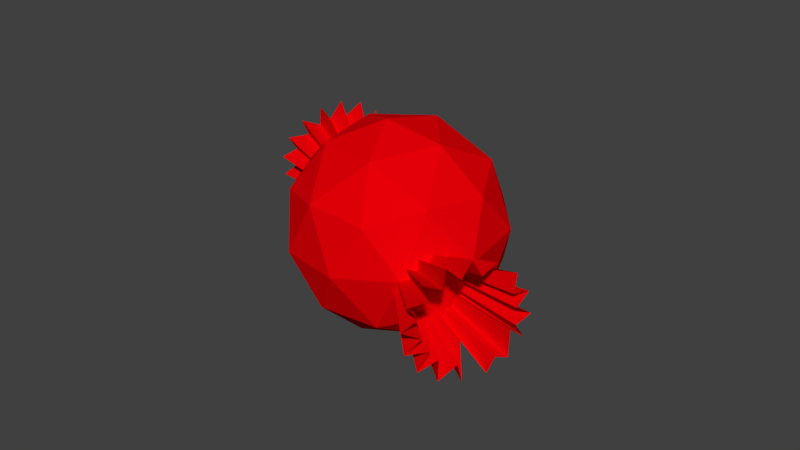 # Source: Candyblend.blend  (saved by Blender 2.79.0; exported with 4.5.12 LTS)
import bpy
from mathutils import Matrix  # noqa: F401  (used for matrix-valued properties, if any)

bpy.ops.wm.read_factory_settings(use_empty=True)
scene = bpy.context.scene
scene.name = 'Scene'

# ---- collections
col_collection_1 = bpy.data.collections.new('Collection 1'); scene.collection.children.link(col_collection_1)

# ---- materials (node trees are filled in below, after node groups)
mat_material_001 = bpy.data.materials.new('Material.001')
mat_material_001.alpha_threshold = 0.0
mat_material_001.use_transparent_shadow = False
mat_material_001.diffuse_color = (0.8, 0.0, 0.00245, 1.0)
mat_material_001.roughness = 0.5

# ---- material node trees

# ---- world
world_world = bpy.data.worlds.new('World'); scene.world = world_world
world_world.color = (0.05088, 0.05088, 0.05088)
world_world.use_sun_shadow = False
world_world.sun_shadow_jitter_overblur = 0.0
world_world.cycles.sampling_method = 'MANUAL'

# ---- meshes
me_circle_001 = bpy.data.meshes.new('Circle.001')
me_circle_001.from_pydata([(0.8866, 1.392, -4.499), (0.2431, 1.865, -4.478), (0.1341, 1.471, -4.553), (-0.3505, 1.619, -4.478), (-0.1104, 0.9117, -3.825), (-0.8049, 1.165, -4.478), (-0.4441, 0.7111, -4.542), (-1.051, 0.5712, -4.478), (-0.5402, 0.2017, -4.507), (-1.051, -0.0714, -4.478), (-0.4489, -0.1297, -4.484), (-0.8049, -0.665, -4.478), (-0.2603, -0.5167, -4.465), (-0.3505, -1.119, -4.478), (0.1132, -0.9189, -4.461), (0.2431, -1.365, -4.478), (0.608, -0.9481, -4.413), (0.8857, -1.365, -4.478), (1.015, -0.8671, -4.477), (1.479, -1.119, -4.478), (1.433, -0.6508, -4.531), (1.934, -0.665, -4.478), (1.743, -0.2621, -4.572), (2.18, -0.0714, -4.478), (1.863, 0.3445, -3.906), (2.18, 0.5712, -4.478), (1.72, 0.7828, -4.577), (1.934, 1.165, -4.478), (1.461, 1.067, -4.607), (1.479, 1.619, -4.478), (1.086, 1.322, -4.643), (0.8857, 1.865, -4.478), (0.2315, 0.2155, -0.9439), (0.1839, 0.2108, -0.9439), (0.1383, 0.1969, -0.9439), (0.09614, 0.1744, -0.9439), (0.05923, 0.1441, -0.9439), (0.02894, 0.1072, -0.9439), (0.006426, 0.06509, -0.9439), (-0.007435, 0.01939, -0.9439), (-0.01212, -0.02813, -0.9439), (-0.007435, -0.07565, -0.9439), (0.006426, -0.1213, -0.9439), (0.02894, -0.1635, -0.9439), (0.05923, -0.2004, -0.9439), (0.09614, -0.2307, -0.9439), (0.1383, -0.2532, -0.9439), (0.1839, -0.267, -0.9439), (0.2315, -0.2717, -0.9439), (0.279, -0.267, -0.9439), (0.3247, -0.2532, -0.9439), (0.3668, -0.2307, -0.9439), (0.4037, -0.2004, -0.9439), (0.434, -0.1635, -0.9439), (0.4565, -0.1213, -0.9439), (0.4704, -0.07565, -0.9439), (0.4751, -0.02813, -0.9439), (0.4704, 0.01939, -0.9439), (0.4565, 0.06509, -0.9439), (0.434, 0.1072, -0.9439), (0.4037, 0.1441, -0.9439), (0.3668, 0.1744, -0.9439), (0.3247, 0.1969, -0.9439), (0.279, 0.2108, -0.9439), (1.934, -0.665, -4.478), (-3.016, 0.3267, -0.7183), (-0.7486, 0.4851, -2.902), (-1.148, 2.861, -0.8699), (-1.91, 1.63, 1.929), (-1.982, -1.506, 1.628), (-1.264, -2.214, -1.358), (1.758, 1.886, -1.603), (1.04, 2.594, 1.382), (0.5246, -0.1046, 2.926), (0.9242, -2.48, 0.8942), (1.686, -1.25, -1.905), (2.792, 0.05384, 0.7427), (-2.428, 1.84, -0.9357), (-2.193, 0.4437, -2.13), (-1.095, 1.933, -2.219), (-1.163, -1.049, -2.506), (-2.496, -1.142, -1.223), (-2.876, 1.117, 0.7097), (-1.778, 2.606, 0.6206), (-2.918, -0.7266, 0.5323), (-2.268, 0.03958, 2.089), (-1.888, -2.22, 0.1563), (0.5708, -0.4828, -2.827), (0.268, -2.069, -1.92), (0.3779, 2.757, -1.456), (0.6128, 1.361, -2.65), (-0.492, 2.45, 1.945), (-0.04406, 3.173, 0.2991), (-0.8368, -0.9801, 2.674), (-0.7948, 0.8633, 2.852), (-0.1799, -2.792, -0.2748), (-0.6019, -2.376, 1.48), (2.044, 0.3409, -2.064), (1.664, 2.6, -0.132), (0.9392, 1.43, 2.53), (0.8712, -1.553, 2.243), (1.554, -2.226, -0.5963), (2.694, 1.107, -0.508), (2.652, -0.7362, -0.6854), (2.272, 1.523, 1.247), (1.969, -0.06323, 2.154), (2.204, -1.46, 0.96), (-0.1837, 0.8699, 4.667), (0.5942, 0.7526, 4.806), (0.3877, 0.3918, 4.809), (0.8451, 0.1611, 4.814), (0.3366, -0.1186, 4.009), (0.8568, -0.4795, 4.766), (0.2816, -0.5509, 4.7), (0.6274, -1.072, 4.668), (0.01161, -0.9754, 4.57), (0.1919, -1.525, 4.536), (-0.2723, -1.143, 4.471), (-0.3834, -1.771, 4.39), (-0.6633, -1.282, 4.355), (-1.011, -1.772, 4.252), (-1.198, -1.303, 4.231), (-1.595, -1.528, 4.143), (-1.555, -0.9717, 4.13), (-2.047, -1.076, 4.079), (-1.801, -0.6327, 4.169), (-2.298, -0.4843, 4.071), (-1.959, -0.1905, 4.225), (-2.31, 0.1563, 4.12), (-1.923, 0.2993, 4.314), (-2.08, 0.7486, 4.218), (-1.453, 0.8636, 3.778), (-1.645, 1.202, 4.35), (-1.199, 1.02, 4.535), (-1.07, 1.448, 4.496), (-0.8307, 1.036, 4.648), (-0.442, 1.449, 4.634), (-0.4025, 0.9497, 4.773), (0.1422, 1.205, 4.743), (0.2411, -0.1458, 1.028), (0.2713, -0.1825, 1.031), (0.2941, -0.2245, 1.033), (0.3084, -0.27, 1.033), (0.3139, -0.3174, 1.03), (0.3102, -0.3648, 1.025), (0.2974, -0.4103, 1.019), (0.2762, -0.4524, 1.011), (0.2473, -0.4892, 1.002), (0.2118, -0.5195, 0.9915), (0.1711, -0.542, 0.9808), (0.1267, -0.5559, 0.9699), (0.08039, -0.5606, 0.9593), (0.03389, -0.556, 0.9495), (-0.01099, -0.5422, 0.9407), (-0.05252, -0.5199, 0.9333), (-0.08912, -0.4897, 0.9277), (-0.1194, -0.453, 0.924), (-0.1421, -0.411, 0.9223), (-0.1565, -0.3655, 0.9228), (-0.1619, -0.3181, 0.9254), (-0.1582, -0.2707, 0.93), (-0.1455, -0.2251, 0.9364), (-0.1243, -0.1831, 0.9444), (-0.09537, -0.1463, 0.9537), (-0.05987, -0.116, 0.9639), (-0.01915, -0.09351, 0.9747), (0.02523, -0.07963, 0.9856), (0.07155, -0.07489, 0.9961), (0.118, -0.07948, 1.006), (0.1629, -0.09324, 1.015), (0.2045, -0.1156, 1.022), (-2.31, 0.1563, 4.12)], [(21, 64), (128, 171)], [(23, 22, 54, 55), (10, 9, 41, 42), (24, 23, 55, 56), (11, 10, 42, 43), (25, 24, 56, 57), (12, 11, 43, 44), (26, 25, 57, 58), (13, 12, 44, 45), (27, 26, 58, 59), (14, 13, 45, 46), (1, 0, 32, 33), (28, 27, 59, 60), (15, 14, 46, 47), (2, 1, 33, 34), (29, 28, 60, 61), (16, 15, 47, 48), (3, 2, 34, 35), (30, 29, 61, 62), (17, 16, 48, 49), (4, 3, 35, 36), (31, 30, 62, 63), (18, 17, 49, 50), (5, 4, 36, 37), (0, 31, 63, 32), (19, 18, 50, 51), (6, 5, 37, 38), (20, 19, 51, 52), (7, 6, 38, 39), (21, 20, 52, 53), (8, 7, 39, 40), (22, 21, 53, 54), (9, 8, 40, 41), (65, 78, 77), (66, 78, 80), (65, 77, 82), (65, 82, 84), (65, 84, 81), (66, 80, 87), (67, 79, 89), (68, 83, 91), (69, 85, 93), (70, 86, 95), (66, 87, 90), (67, 89, 92), (68, 91, 94), (69, 93, 96), (70, 95, 88), (71, 97, 102), (72, 98, 104), (73, 99, 105), (74, 100, 106), (75, 101, 103), (103, 106, 76), (103, 101, 106), (101, 74, 106), (106, 105, 76), (106, 100, 105), (100, 73, 105), (105, 104, 76), (105, 99, 104), (99, 72, 104), (104, 102, 76), (104, 98, 102), (98, 71, 102), (102, 103, 76), (102, 97, 103), (97, 75, 103), (88, 101, 75), (88, 95, 101), (95, 74, 101), (96, 100, 74), (96, 93, 100), (93, 73, 100), (94, 99, 73), (94, 91, 99), (91, 72, 99), (92, 98, 72), (92, 89, 98), (89, 71, 98), (90, 97, 71), (90, 87, 97), (87, 75, 97), (95, 96, 74), (95, 86, 96), (86, 69, 96), (93, 94, 73), (93, 85, 94), (85, 68, 94), (91, 92, 72), (91, 83, 92), (83, 67, 92), (89, 90, 71), (89, 79, 90), (79, 66, 90), (87, 88, 75), (87, 80, 88), (80, 70, 88), (81, 86, 70), (81, 84, 86), (84, 69, 86), (84, 85, 69), (84, 82, 85), (82, 68, 85), (82, 83, 68), (82, 77, 83), (77, 67, 83), (80, 81, 70), (80, 78, 81), (78, 65, 81), (77, 79, 67), (77, 78, 79), (78, 66, 79), (130, 129, 161, 162), (117, 116, 148, 149), (131, 130, 162, 163), (118, 117, 149, 150), (132, 131, 163, 164), (119, 118, 150, 151), (133, 132, 164, 165), (120, 119, 151, 152), (134, 133, 165, 166), (121, 120, 152, 153), (108, 107, 139, 140), (135, 134, 166, 167), (122, 121, 153, 154), (109, 108, 140, 141), (136, 135, 167, 168), (123, 122, 154, 155), (110, 109, 141, 142), (137, 136, 168, 169), (124, 123, 155, 156), (111, 110, 142, 143), (138, 137, 169, 170), (125, 124, 156, 157), (112, 111, 143, 144), (107, 138, 170, 139), (126, 125, 157, 158), (113, 112, 144, 145), (127, 126, 158, 159), (114, 113, 145, 146), (128, 127, 159, 160), (115, 114, 146, 147), (129, 128, 160, 161), (116, 115, 147, 148)])
me_circle_001.materials.append(mat_material_001)
me_circle_001.use_remesh_preserve_volume = False
me_circle_001.use_remesh_preserve_attributes = False
me_circle_001.use_mirror_vertex_groups = False
me_circle_001.update()

# ---- objects
ob_candy = bpy.data.objects.new('Candy', me_circle_001)

# ---- transforms, parenting, visibility, modifiers, constraints
ob_candy.location = (0.2483, -0.1781, 0.1277)
ob_candy.rotation_euler = (-3.731, 1.297, 2.12)
ob_candy.scale = (0.1665, 0.1665, 0.1665)
ob_candy.lineart.crease_threshold = 0.0

# ---- collection membership
col_collection_1.objects.link(ob_candy)

# ---- scene / render settings (as saved in the file)
scene.frame_start = 1; scene.frame_end = 250; scene.frame_set(1)
scene.render.engine = 'BLENDER_EEVEE_NEXT'
scene.render.resolution_percentage = 50
scene.render.dither_intensity = 0.0
scene.cycles.use_denoising = False
scene.cycles.samples = 128
scene.cycles.sampling_pattern = 'TABULATED_SOBOL'
scene.cycles.use_adaptive_sampling = False
scene.cycles.use_light_tree = False
scene.cycles.blur_glossy = 0.0
scene.cycles.sample_clamp_indirect = 0.0
scene.view_settings.view_transform = 'Standard'
bpy.context.view_layer.update()

# ---- added for rendering (the .blend has no active camera and no usable light): camera, sun
cam_auto = bpy.data.cameras.new('AutoCamera')
cam_auto.lens = 50.0
cam_auto.sensor_width = 36.0
cam_auto.clip_end = 1000.0
ob_auto_camera = bpy.data.objects.new('AutoCamera', cam_auto)
scene.collection.objects.link(ob_auto_camera)
ob_auto_camera.location = (3.03893, -3.47388, 2.35662)
ob_auto_camera.rotation_euler = (1.09748, -7.21219e-08, 0.694738)
scene.camera = ob_auto_camera
light_auto_sun = bpy.data.lights.new('AutoSun', 'SUN')
light_auto_sun.energy = 3.0
light_auto_sun.angle = 0.0523599
ob_auto_sun = bpy.data.objects.new('AutoSun', light_auto_sun)
scene.collection.objects.link(ob_auto_sun)
ob_auto_sun.rotation_euler = (0.872665, 0.174533, 0.523599)
bpy.context.view_layer.update()
